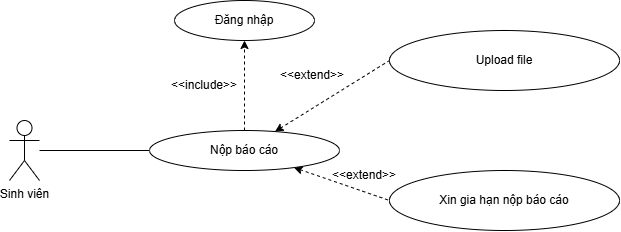

The diagram above was exported from draw.io. Its source (the exported page's mxGraphModel, read from the mxfile embedded in the PNG):
<mxGraphModel dx="1030" dy="527" grid="1" gridSize="10" guides="1" tooltips="1" connect="1" arrows="1" fold="1" page="1" pageScale="1" pageWidth="850" pageHeight="1100" math="0" shadow="0">
  <root>
    <mxCell id="0" />
    <mxCell id="1" parent="0" />
    <mxCell id="VwhzqU5nSr2M0Ytj64eq-13" edge="1" parent="1" source="VwhzqU5nSr2M0Ytj64eq-14" style="edgeStyle=orthogonalEdgeStyle;rounded=0;orthogonalLoop=1;jettySize=auto;html=1;endArrow=none;endFill=0;" target="VwhzqU5nSr2M0Ytj64eq-18">
      <mxGeometry relative="1" as="geometry" />
    </mxCell>
    <mxCell id="VwhzqU5nSr2M0Ytj64eq-14" parent="1" style="shape=umlActor;verticalLabelPosition=bottom;verticalAlign=top;html=1;" value="Sinh viên" vertex="1">
      <mxGeometry height="60" width="30" x="110" y="180" as="geometry" />
    </mxCell>
    <mxCell id="VwhzqU5nSr2M0Ytj64eq-15" edge="1" parent="1" source="VwhzqU5nSr2M0Ytj64eq-18" style="rounded=0;orthogonalLoop=1;jettySize=auto;html=1;entryX=0;entryY=0.5;entryDx=0;entryDy=0;dashed=1;startArrow=classic;startFill=1;endArrow=none;endFill=0;" target="VwhzqU5nSr2M0Ytj64eq-19">
      <mxGeometry relative="1" as="geometry" />
    </mxCell>
    <mxCell id="VwhzqU5nSr2M0Ytj64eq-16" edge="1" parent="1" source="VwhzqU5nSr2M0Ytj64eq-18" style="rounded=0;orthogonalLoop=1;jettySize=auto;html=1;dashed=1;startArrow=classic;startFill=1;endArrow=none;endFill=0;entryX=0;entryY=0.5;entryDx=0;entryDy=0;" target="VwhzqU5nSr2M0Ytj64eq-20">
      <mxGeometry relative="1" as="geometry" />
    </mxCell>
    <mxCell id="VwhzqU5nSr2M0Ytj64eq-17" edge="1" parent="1" source="VwhzqU5nSr2M0Ytj64eq-18" style="rounded=0;orthogonalLoop=1;jettySize=auto;html=1;dashed=1;" target="VwhzqU5nSr2M0Ytj64eq-21">
      <mxGeometry relative="1" as="geometry" />
    </mxCell>
    <mxCell id="VwhzqU5nSr2M0Ytj64eq-18" parent="1" style="ellipse;whiteSpace=wrap;html=1;" value="Nộp báo cáo" vertex="1">
      <mxGeometry height="40" width="190" x="250" y="190" as="geometry" />
    </mxCell>
    <mxCell id="VwhzqU5nSr2M0Ytj64eq-19" parent="1" style="ellipse;whiteSpace=wrap;html=1;" value="Upload file" vertex="1">
      <mxGeometry height="60" width="230" x="490" y="90" as="geometry" />
    </mxCell>
    <mxCell id="VwhzqU5nSr2M0Ytj64eq-20" parent="1" style="ellipse;whiteSpace=wrap;html=1;" value="Xin gia hạn nộp báo cáo" vertex="1">
      <mxGeometry height="60" width="230" x="490" y="230" as="geometry" />
    </mxCell>
    <mxCell id="VwhzqU5nSr2M0Ytj64eq-21" parent="1" style="ellipse;whiteSpace=wrap;html=1;" value="Đăng nhập" vertex="1">
      <mxGeometry height="40" width="140" x="275" y="60" as="geometry" />
    </mxCell>
    <mxCell id="VwhzqU5nSr2M0Ytj64eq-22" parent="1" style="text;html=1;whiteSpace=wrap;strokeColor=none;fillColor=none;align=center;verticalAlign=middle;rounded=0;" value="&amp;lt;&amp;lt;extend&amp;gt;&amp;gt;" vertex="1">
      <mxGeometry height="30" width="60" x="383" y="120" as="geometry" />
    </mxCell>
    <mxCell id="VwhzqU5nSr2M0Ytj64eq-23" parent="1" style="text;html=1;whiteSpace=wrap;strokeColor=none;fillColor=none;align=center;verticalAlign=middle;rounded=0;" value="&amp;lt;&amp;lt;extend&amp;gt;&amp;gt;" vertex="1">
      <mxGeometry height="30" width="60" x="435" y="220" as="geometry" />
    </mxCell>
    <mxCell id="VwhzqU5nSr2M0Ytj64eq-24" parent="1" style="text;html=1;whiteSpace=wrap;strokeColor=none;fillColor=none;align=center;verticalAlign=middle;rounded=0;" value="&amp;lt;&amp;lt;include&amp;gt;&amp;gt;" vertex="1">
      <mxGeometry height="30" width="60" x="275" y="130" as="geometry" />
    </mxCell>
  </root>
</mxGraphModel>